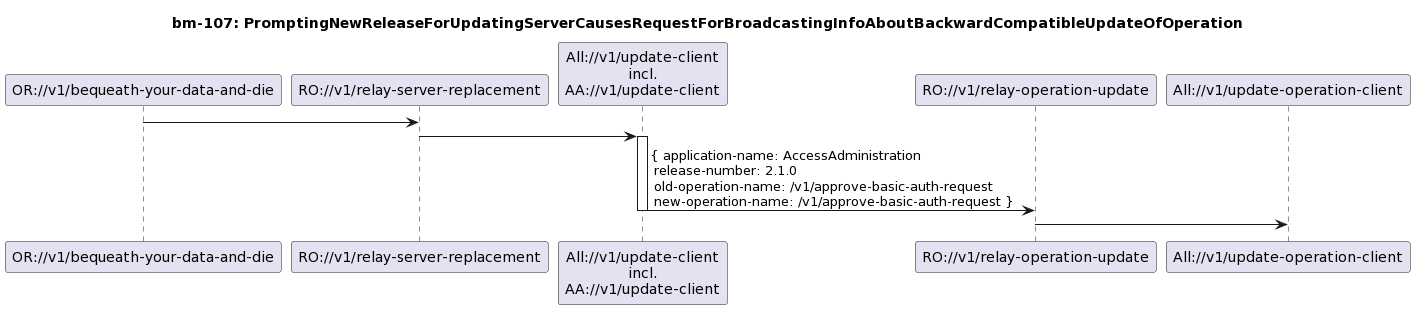

The diagram above was rendered by PlantUML. Its source (embedded in the PNG):
@startuml
skinparam responseMessageBelowArrow true

title
bm-107: PromptingNewReleaseForUpdatingServerCausesRequestForBroadcastingInfoAboutBackwardCompatibleUpdateOfOperation
end title

participant "OR://v1/bequeath-your-data-and-die" as OldRelease
participant "RO://v1/relay-server-replacement" as RO
participant "All://v1/update-client\nincl.\nAA://v1/update-client" as UpdateClient
participant "RO://v1/relay-operation-update" as BackwardCompatibleReplacement
participant "All://v1/update-operation-client" as AllApplications

OldRelease -> RO

RO -> UpdateClient
activate UpdateClient
UpdateClient -> BackwardCompatibleReplacement : { application-name: AccessAdministration \n release-number: 2.1.0 \n old-operation-name: /v1/approve-basic-auth-request \n new-operation-name: /v1/approve-basic-auth-request }
deactivate UpdateClient

BackwardCompatibleReplacement -> AllApplications
@enduml